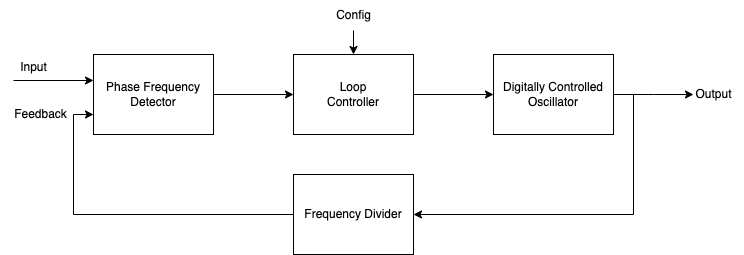

The diagram above was exported from draw.io. Its source (the exported page's mxGraphModel, read from the mxfile embedded in the PNG):
<mxGraphModel dx="2269" dy="755" grid="1" gridSize="10" guides="1" tooltips="1" connect="1" arrows="1" fold="1" page="1" pageScale="1" pageWidth="1169" pageHeight="827" math="0" shadow="0">
  <root>
    <mxCell id="0" />
    <mxCell id="1" parent="0" />
    <mxCell id="qsSxXZ3SzrfTKP2sz2HG-7" style="edgeStyle=orthogonalEdgeStyle;rounded=0;orthogonalLoop=1;jettySize=auto;html=1;exitX=1;exitY=0.5;exitDx=0;exitDy=0;entryX=0;entryY=0.5;entryDx=0;entryDy=0;" parent="1" source="qsSxXZ3SzrfTKP2sz2HG-1" target="qsSxXZ3SzrfTKP2sz2HG-2" edge="1">
      <mxGeometry relative="1" as="geometry" />
    </mxCell>
    <mxCell id="qsSxXZ3SzrfTKP2sz2HG-13" style="edgeStyle=orthogonalEdgeStyle;rounded=0;orthogonalLoop=1;jettySize=auto;html=1;exitX=0;exitY=0.5;exitDx=0;exitDy=0;endArrow=none;endFill=0;startArrow=classic;startFill=1;" parent="1" edge="1">
      <mxGeometry relative="1" as="geometry">
        <mxPoint y="106" as="targetPoint" />
        <mxPoint x="80" y="106" as="sourcePoint" />
      </mxGeometry>
    </mxCell>
    <mxCell id="qsSxXZ3SzrfTKP2sz2HG-1" value="Phase Frequency Detector" style="rounded=0;whiteSpace=wrap;html=1;" parent="1" vertex="1">
      <mxGeometry x="80" y="80" width="120" height="80" as="geometry" />
    </mxCell>
    <mxCell id="qsSxXZ3SzrfTKP2sz2HG-6" style="edgeStyle=orthogonalEdgeStyle;rounded=0;orthogonalLoop=1;jettySize=auto;html=1;exitX=1;exitY=0.5;exitDx=0;exitDy=0;" parent="1" source="qsSxXZ3SzrfTKP2sz2HG-2" target="qsSxXZ3SzrfTKP2sz2HG-4" edge="1">
      <mxGeometry relative="1" as="geometry" />
    </mxCell>
    <mxCell id="qsSxXZ3SzrfTKP2sz2HG-17" style="edgeStyle=orthogonalEdgeStyle;rounded=0;orthogonalLoop=1;jettySize=auto;html=1;exitX=0.5;exitY=0;exitDx=0;exitDy=0;startArrow=classic;startFill=1;endArrow=none;endFill=0;" parent="1" source="qsSxXZ3SzrfTKP2sz2HG-2" target="qsSxXZ3SzrfTKP2sz2HG-16" edge="1">
      <mxGeometry relative="1" as="geometry" />
    </mxCell>
    <mxCell id="qsSxXZ3SzrfTKP2sz2HG-2" value="Loop&lt;br&gt;Controller" style="rounded=0;whiteSpace=wrap;html=1;" parent="1" vertex="1">
      <mxGeometry x="280" y="80" width="120" height="80" as="geometry" />
    </mxCell>
    <mxCell id="qsSxXZ3SzrfTKP2sz2HG-8" style="edgeStyle=orthogonalEdgeStyle;rounded=0;orthogonalLoop=1;jettySize=auto;html=1;exitX=1;exitY=0.5;exitDx=0;exitDy=0;entryX=1;entryY=0.5;entryDx=0;entryDy=0;" parent="1" source="qsSxXZ3SzrfTKP2sz2HG-4" target="qsSxXZ3SzrfTKP2sz2HG-5" edge="1">
      <mxGeometry relative="1" as="geometry" />
    </mxCell>
    <mxCell id="qsSxXZ3SzrfTKP2sz2HG-9" style="edgeStyle=orthogonalEdgeStyle;rounded=0;orthogonalLoop=1;jettySize=auto;html=1;exitX=1;exitY=0.5;exitDx=0;exitDy=0;" parent="1" source="qsSxXZ3SzrfTKP2sz2HG-4" edge="1">
      <mxGeometry relative="1" as="geometry">
        <mxPoint x="680" y="120" as="targetPoint" />
      </mxGeometry>
    </mxCell>
    <mxCell id="qsSxXZ3SzrfTKP2sz2HG-4" value="Digitally Controlled Oscillator" style="rounded=0;whiteSpace=wrap;html=1;" parent="1" vertex="1">
      <mxGeometry x="480" y="80" width="120" height="80" as="geometry" />
    </mxCell>
    <mxCell id="qsSxXZ3SzrfTKP2sz2HG-11" style="edgeStyle=orthogonalEdgeStyle;rounded=0;orthogonalLoop=1;jettySize=auto;html=1;exitX=0;exitY=0.5;exitDx=0;exitDy=0;entryX=0;entryY=0.75;entryDx=0;entryDy=0;" parent="1" source="qsSxXZ3SzrfTKP2sz2HG-5" target="qsSxXZ3SzrfTKP2sz2HG-1" edge="1">
      <mxGeometry relative="1" as="geometry" />
    </mxCell>
    <mxCell id="qsSxXZ3SzrfTKP2sz2HG-5" value="Frequency Divider" style="rounded=0;whiteSpace=wrap;html=1;" parent="1" vertex="1">
      <mxGeometry x="280" y="200" width="120" height="80" as="geometry" />
    </mxCell>
    <mxCell id="qsSxXZ3SzrfTKP2sz2HG-10" value="Output" style="text;html=1;align=center;verticalAlign=middle;resizable=0;points=[];autosize=1;strokeColor=none;fillColor=none;" parent="1" vertex="1">
      <mxGeometry x="670" y="105" width="60" height="30" as="geometry" />
    </mxCell>
    <mxCell id="qsSxXZ3SzrfTKP2sz2HG-12" value="Input" style="text;html=1;align=center;verticalAlign=middle;resizable=0;points=[];autosize=1;strokeColor=none;fillColor=none;" parent="1" vertex="1">
      <mxGeometry x="-5" y="78" width="50" height="30" as="geometry" />
    </mxCell>
    <mxCell id="qsSxXZ3SzrfTKP2sz2HG-15" value="Feedback" style="text;html=1;align=center;verticalAlign=middle;resizable=0;points=[];autosize=1;strokeColor=none;fillColor=none;" parent="1" vertex="1">
      <mxGeometry x="-13" y="125" width="80" height="30" as="geometry" />
    </mxCell>
    <mxCell id="qsSxXZ3SzrfTKP2sz2HG-16" value="Config" style="text;html=1;align=center;verticalAlign=middle;resizable=0;points=[];autosize=1;strokeColor=none;fillColor=none;" parent="1" vertex="1">
      <mxGeometry x="310" y="26" width="60" height="30" as="geometry" />
    </mxCell>
  </root>
</mxGraphModel>